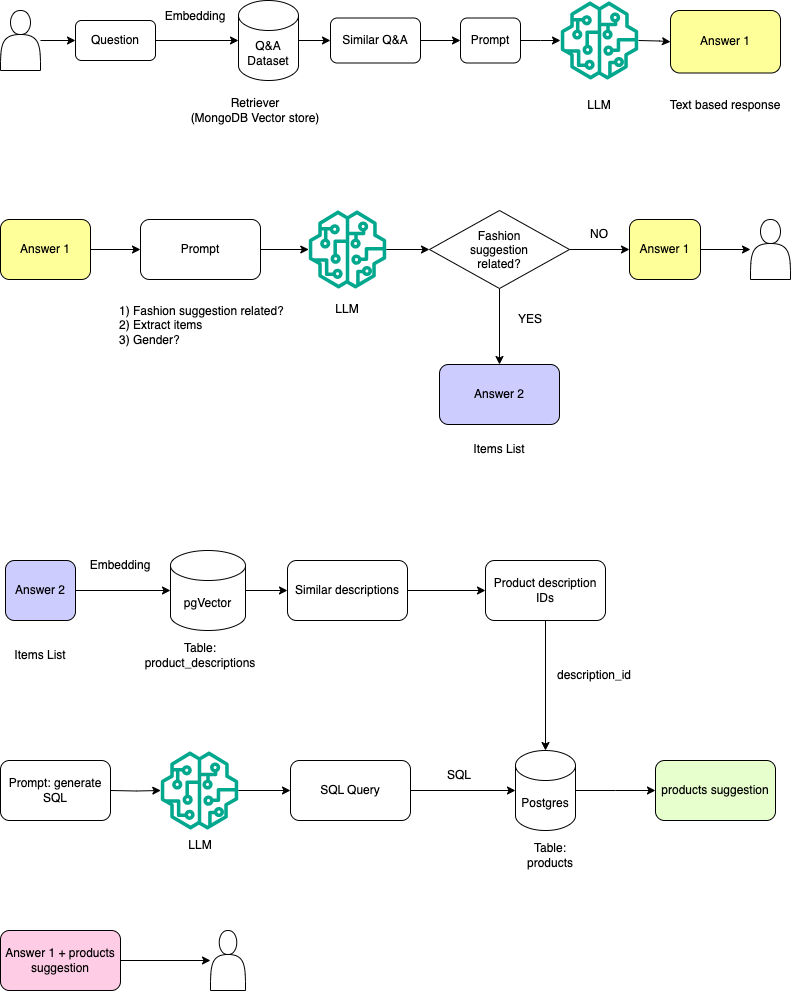

The diagram above was exported from draw.io. Its source (the exported page's mxGraphModel, read from the mxfile embedded in the PNG):
<mxGraphModel dx="919" dy="462" grid="1" gridSize="10" guides="1" tooltips="1" connect="1" arrows="1" fold="1" page="1" pageScale="1" pageWidth="850" pageHeight="1100" math="0" shadow="0">
  <root>
    <mxCell id="0" />
    <mxCell id="1" parent="0" />
    <mxCell id="pzjxYRpg_Os65h3RSiKj-15" value="" style="edgeStyle=orthogonalEdgeStyle;rounded=0;orthogonalLoop=1;jettySize=auto;html=1;" parent="1" source="pzjxYRpg_Os65h3RSiKj-10" target="pzjxYRpg_Os65h3RSiKj-12" edge="1">
      <mxGeometry relative="1" as="geometry" />
    </mxCell>
    <mxCell id="pzjxYRpg_Os65h3RSiKj-10" value="" style="shape=actor;whiteSpace=wrap;html=1;" parent="1" vertex="1">
      <mxGeometry x="35" y="60" width="40" height="60" as="geometry" />
    </mxCell>
    <mxCell id="pzjxYRpg_Os65h3RSiKj-14" value="" style="edgeStyle=orthogonalEdgeStyle;rounded=0;orthogonalLoop=1;jettySize=auto;html=1;" parent="1" source="pzjxYRpg_Os65h3RSiKj-12" target="pzjxYRpg_Os65h3RSiKj-13" edge="1">
      <mxGeometry relative="1" as="geometry" />
    </mxCell>
    <mxCell id="pzjxYRpg_Os65h3RSiKj-12" value="Question" style="rounded=1;whiteSpace=wrap;html=1;" parent="1" vertex="1">
      <mxGeometry x="110" y="70" width="80" height="40" as="geometry" />
    </mxCell>
    <mxCell id="pzjxYRpg_Os65h3RSiKj-21" value="" style="edgeStyle=orthogonalEdgeStyle;rounded=0;orthogonalLoop=1;jettySize=auto;html=1;" parent="1" source="pzjxYRpg_Os65h3RSiKj-13" target="pzjxYRpg_Os65h3RSiKj-17" edge="1">
      <mxGeometry relative="1" as="geometry" />
    </mxCell>
    <mxCell id="pzjxYRpg_Os65h3RSiKj-13" value="Q&amp;amp;A&lt;br&gt;Dataset" style="shape=cylinder3;whiteSpace=wrap;html=1;boundedLbl=1;backgroundOutline=1;size=15;" parent="1" vertex="1">
      <mxGeometry x="273" y="50" width="60" height="80" as="geometry" />
    </mxCell>
    <mxCell id="pzjxYRpg_Os65h3RSiKj-16" value="Retriever&lt;div&gt;(MongoDB Vector store&lt;span style=&quot;background-color: initial;&quot;&gt;)&lt;/span&gt;&lt;/div&gt;" style="text;html=1;align=center;verticalAlign=middle;whiteSpace=wrap;rounded=0;" parent="1" vertex="1">
      <mxGeometry x="215" y="140" width="150" height="40" as="geometry" />
    </mxCell>
    <mxCell id="pzjxYRpg_Os65h3RSiKj-29" value="" style="edgeStyle=orthogonalEdgeStyle;rounded=0;orthogonalLoop=1;jettySize=auto;html=1;" parent="1" source="pzjxYRpg_Os65h3RSiKj-17" target="pzjxYRpg_Os65h3RSiKj-27" edge="1">
      <mxGeometry relative="1" as="geometry" />
    </mxCell>
    <mxCell id="pzjxYRpg_Os65h3RSiKj-17" value="Similar Q&amp;amp;A" style="rounded=1;whiteSpace=wrap;html=1;" parent="1" vertex="1">
      <mxGeometry x="365" y="67.5" width="90" height="45" as="geometry" />
    </mxCell>
    <mxCell id="pzjxYRpg_Os65h3RSiKj-34" value="" style="edgeStyle=orthogonalEdgeStyle;rounded=0;orthogonalLoop=1;jettySize=auto;html=1;" parent="1" target="pzjxYRpg_Os65h3RSiKj-33" edge="1">
      <mxGeometry relative="1" as="geometry">
        <mxPoint x="673" y="90" as="sourcePoint" />
      </mxGeometry>
    </mxCell>
    <mxCell id="pzjxYRpg_Os65h3RSiKj-26" value="LLM" style="text;html=1;align=center;verticalAlign=middle;whiteSpace=wrap;rounded=0;" parent="1" vertex="1">
      <mxGeometry x="604" y="140" width="60" height="30" as="geometry" />
    </mxCell>
    <mxCell id="pzjxYRpg_Os65h3RSiKj-30" value="" style="edgeStyle=orthogonalEdgeStyle;rounded=0;orthogonalLoop=1;jettySize=auto;html=1;" parent="1" source="pzjxYRpg_Os65h3RSiKj-27" edge="1">
      <mxGeometry relative="1" as="geometry">
        <mxPoint x="595" y="90" as="targetPoint" />
      </mxGeometry>
    </mxCell>
    <mxCell id="pzjxYRpg_Os65h3RSiKj-27" value="Prompt" style="rounded=1;whiteSpace=wrap;html=1;" parent="1" vertex="1">
      <mxGeometry x="495" y="67.5" width="60" height="45" as="geometry" />
    </mxCell>
    <mxCell id="pzjxYRpg_Os65h3RSiKj-33" value="Answer 1" style="rounded=1;whiteSpace=wrap;html=1;fillColor=#FFFF99;" parent="1" vertex="1">
      <mxGeometry x="705" y="60" width="110" height="62.5" as="geometry" />
    </mxCell>
    <mxCell id="pzjxYRpg_Os65h3RSiKj-37" value="" style="edgeStyle=orthogonalEdgeStyle;rounded=0;orthogonalLoop=1;jettySize=auto;html=1;" parent="1" source="pzjxYRpg_Os65h3RSiKj-35" target="pzjxYRpg_Os65h3RSiKj-36" edge="1">
      <mxGeometry relative="1" as="geometry" />
    </mxCell>
    <mxCell id="pzjxYRpg_Os65h3RSiKj-35" value="Answer 1" style="rounded=1;whiteSpace=wrap;html=1;fillColor=#FFFF99;" parent="1" vertex="1">
      <mxGeometry x="35" y="269" width="90" height="60" as="geometry" />
    </mxCell>
    <mxCell id="pzjxYRpg_Os65h3RSiKj-40" value="" style="edgeStyle=orthogonalEdgeStyle;rounded=0;orthogonalLoop=1;jettySize=auto;html=1;" parent="1" source="pzjxYRpg_Os65h3RSiKj-36" target="pzjxYRpg_Os65h3RSiKj-39" edge="1">
      <mxGeometry relative="1" as="geometry" />
    </mxCell>
    <mxCell id="pzjxYRpg_Os65h3RSiKj-36" value="Prompt" style="rounded=1;whiteSpace=wrap;html=1;" parent="1" vertex="1">
      <mxGeometry x="175" y="269" width="120" height="60" as="geometry" />
    </mxCell>
    <mxCell id="pzjxYRpg_Os65h3RSiKj-38" value="" style="sketch=0;outlineConnect=0;fontColor=#232F3E;gradientColor=none;fillColor=#01A88D;strokeColor=none;dashed=0;verticalLabelPosition=bottom;verticalAlign=top;align=center;html=1;fontSize=12;fontStyle=0;aspect=fixed;pointerEvents=1;shape=mxgraph.aws4.sagemaker_model;" parent="1" vertex="1">
      <mxGeometry x="595" y="51" width="78" height="78" as="geometry" />
    </mxCell>
    <mxCell id="pzjxYRpg_Os65h3RSiKj-46" value="" style="edgeStyle=orthogonalEdgeStyle;rounded=0;orthogonalLoop=1;jettySize=auto;html=1;" parent="1" source="pzjxYRpg_Os65h3RSiKj-39" target="pzjxYRpg_Os65h3RSiKj-45" edge="1">
      <mxGeometry relative="1" as="geometry" />
    </mxCell>
    <mxCell id="pzjxYRpg_Os65h3RSiKj-39" value="" style="sketch=0;outlineConnect=0;fontColor=#232F3E;gradientColor=none;fillColor=#01A88D;strokeColor=none;dashed=0;verticalLabelPosition=bottom;verticalAlign=top;align=center;html=1;fontSize=12;fontStyle=0;aspect=fixed;pointerEvents=1;shape=mxgraph.aws4.sagemaker_model;" parent="1" vertex="1">
      <mxGeometry x="343" y="260" width="78" height="78" as="geometry" />
    </mxCell>
    <mxCell id="pzjxYRpg_Os65h3RSiKj-42" value="1) Fashion suggestion related?&lt;div&gt;2) Extract items&lt;/div&gt;&lt;div&gt;3) Gender?&lt;/div&gt;" style="text;html=1;align=left;verticalAlign=middle;whiteSpace=wrap;rounded=0;" parent="1" vertex="1">
      <mxGeometry x="152" y="360" width="200" height="30" as="geometry" />
    </mxCell>
    <mxCell id="pzjxYRpg_Os65h3RSiKj-43" value="LLM" style="text;html=1;align=center;verticalAlign=middle;whiteSpace=wrap;rounded=0;" parent="1" vertex="1">
      <mxGeometry x="352" y="344" width="60" height="30" as="geometry" />
    </mxCell>
    <mxCell id="pzjxYRpg_Os65h3RSiKj-48" value="" style="edgeStyle=orthogonalEdgeStyle;rounded=0;orthogonalLoop=1;jettySize=auto;html=1;" parent="1" source="pzjxYRpg_Os65h3RSiKj-45" target="pzjxYRpg_Os65h3RSiKj-47" edge="1">
      <mxGeometry relative="1" as="geometry" />
    </mxCell>
    <mxCell id="pzjxYRpg_Os65h3RSiKj-56" value="" style="edgeStyle=orthogonalEdgeStyle;rounded=0;orthogonalLoop=1;jettySize=auto;html=1;" parent="1" source="pzjxYRpg_Os65h3RSiKj-45" target="pzjxYRpg_Os65h3RSiKj-55" edge="1">
      <mxGeometry relative="1" as="geometry" />
    </mxCell>
    <mxCell id="pzjxYRpg_Os65h3RSiKj-45" value="Fashion&#10;suggestion&#10;related?" style="rhombus;" parent="1" vertex="1">
      <mxGeometry x="464" y="260" width="140" height="78" as="geometry" />
    </mxCell>
    <mxCell id="pzjxYRpg_Os65h3RSiKj-51" value="" style="edgeStyle=orthogonalEdgeStyle;rounded=0;orthogonalLoop=1;jettySize=auto;html=1;" parent="1" source="pzjxYRpg_Os65h3RSiKj-47" target="pzjxYRpg_Os65h3RSiKj-50" edge="1">
      <mxGeometry relative="1" as="geometry" />
    </mxCell>
    <mxCell id="pzjxYRpg_Os65h3RSiKj-47" value="Answer 1" style="rounded=1;whiteSpace=wrap;html=1;fillColor=#FFFF99;" parent="1" vertex="1">
      <mxGeometry x="664" y="269" width="71" height="60" as="geometry" />
    </mxCell>
    <mxCell id="pzjxYRpg_Os65h3RSiKj-49" value="NO" style="text;html=1;align=center;verticalAlign=middle;whiteSpace=wrap;rounded=0;" parent="1" vertex="1">
      <mxGeometry x="604" y="269" width="60" height="30" as="geometry" />
    </mxCell>
    <mxCell id="pzjxYRpg_Os65h3RSiKj-50" value="" style="shape=actor;whiteSpace=wrap;html=1;" parent="1" vertex="1">
      <mxGeometry x="785" y="269" width="40" height="60" as="geometry" />
    </mxCell>
    <mxCell id="pzjxYRpg_Os65h3RSiKj-54" value="YES" style="text;html=1;align=center;verticalAlign=middle;whiteSpace=wrap;rounded=0;" parent="1" vertex="1">
      <mxGeometry x="535" y="354" width="60" height="30" as="geometry" />
    </mxCell>
    <mxCell id="pzjxYRpg_Os65h3RSiKj-55" value="Answer 2" style="rounded=1;whiteSpace=wrap;html=1;fillColor=#CCCCFF;" parent="1" vertex="1">
      <mxGeometry x="474" y="414" width="120" height="60" as="geometry" />
    </mxCell>
    <mxCell id="pzjxYRpg_Os65h3RSiKj-57" value="Text based response" style="text;html=1;align=center;verticalAlign=middle;whiteSpace=wrap;rounded=0;" parent="1" vertex="1">
      <mxGeometry x="700" y="140" width="120" height="30" as="geometry" />
    </mxCell>
    <mxCell id="pzjxYRpg_Os65h3RSiKj-58" value="Items List" style="text;html=1;align=center;verticalAlign=middle;whiteSpace=wrap;rounded=0;" parent="1" vertex="1">
      <mxGeometry x="469" y="484" width="130" height="30" as="geometry" />
    </mxCell>
    <mxCell id="pzjxYRpg_Os65h3RSiKj-64" value="" style="edgeStyle=orthogonalEdgeStyle;rounded=0;orthogonalLoop=1;jettySize=auto;html=1;" parent="1" source="pzjxYRpg_Os65h3RSiKj-59" target="pzjxYRpg_Os65h3RSiKj-62" edge="1">
      <mxGeometry relative="1" as="geometry" />
    </mxCell>
    <mxCell id="pzjxYRpg_Os65h3RSiKj-59" value="Answer 2" style="rounded=1;whiteSpace=wrap;html=1;fillColor=#CCCCFF;" parent="1" vertex="1">
      <mxGeometry x="40" y="610" width="70" height="60" as="geometry" />
    </mxCell>
    <mxCell id="pzjxYRpg_Os65h3RSiKj-60" value="Items List" style="text;html=1;align=center;verticalAlign=middle;whiteSpace=wrap;rounded=0;" parent="1" vertex="1">
      <mxGeometry x="45" y="690" width="60" height="30" as="geometry" />
    </mxCell>
    <mxCell id="pzjxYRpg_Os65h3RSiKj-75" value="" style="edgeStyle=orthogonalEdgeStyle;rounded=0;orthogonalLoop=1;jettySize=auto;html=1;" parent="1" source="pzjxYRpg_Os65h3RSiKj-62" target="pzjxYRpg_Os65h3RSiKj-74" edge="1">
      <mxGeometry relative="1" as="geometry" />
    </mxCell>
    <mxCell id="pzjxYRpg_Os65h3RSiKj-62" value="pgVector" style="shape=cylinder3;whiteSpace=wrap;html=1;boundedLbl=1;backgroundOutline=1;size=15;" parent="1" vertex="1">
      <mxGeometry x="205" y="600" width="75" height="80" as="geometry" />
    </mxCell>
    <mxCell id="pzjxYRpg_Os65h3RSiKj-65" value="Embedding" style="text;html=1;align=center;verticalAlign=middle;whiteSpace=wrap;rounded=0;" parent="1" vertex="1">
      <mxGeometry x="200" y="51" width="60" height="30" as="geometry" />
    </mxCell>
    <mxCell id="pzjxYRpg_Os65h3RSiKj-71" value="" style="edgeStyle=orthogonalEdgeStyle;rounded=0;orthogonalLoop=1;jettySize=auto;html=1;" parent="1" source="pzjxYRpg_Os65h3RSiKj-67" target="pzjxYRpg_Os65h3RSiKj-70" edge="1">
      <mxGeometry relative="1" as="geometry" />
    </mxCell>
    <mxCell id="pzjxYRpg_Os65h3RSiKj-67" value="" style="sketch=0;outlineConnect=0;fontColor=#232F3E;gradientColor=none;fillColor=#01A88D;strokeColor=none;dashed=0;verticalLabelPosition=bottom;verticalAlign=top;align=center;html=1;fontSize=12;fontStyle=0;aspect=fixed;pointerEvents=1;shape=mxgraph.aws4.sagemaker_model;" parent="1" vertex="1">
      <mxGeometry x="195" y="801" width="78" height="78" as="geometry" />
    </mxCell>
    <mxCell id="pzjxYRpg_Os65h3RSiKj-69" value="" style="edgeStyle=orthogonalEdgeStyle;rounded=0;orthogonalLoop=1;jettySize=auto;html=1;" parent="1" target="pzjxYRpg_Os65h3RSiKj-67" edge="1">
      <mxGeometry relative="1" as="geometry">
        <mxPoint x="145" y="840" as="sourcePoint" />
      </mxGeometry>
    </mxCell>
    <mxCell id="pzjxYRpg_Os65h3RSiKj-68" value="Prompt: generate SQL" style="rounded=1;whiteSpace=wrap;html=1;" parent="1" vertex="1">
      <mxGeometry x="35" y="810" width="110" height="60" as="geometry" />
    </mxCell>
    <mxCell id="pzjxYRpg_Os65h3RSiKj-83" value="" style="edgeStyle=orthogonalEdgeStyle;rounded=0;orthogonalLoop=1;jettySize=auto;html=1;" parent="1" source="pzjxYRpg_Os65h3RSiKj-70" target="pzjxYRpg_Os65h3RSiKj-80" edge="1">
      <mxGeometry relative="1" as="geometry" />
    </mxCell>
    <mxCell id="pzjxYRpg_Os65h3RSiKj-70" value="SQL Query" style="rounded=1;whiteSpace=wrap;html=1;" parent="1" vertex="1">
      <mxGeometry x="325" y="810" width="120" height="60" as="geometry" />
    </mxCell>
    <mxCell id="pzjxYRpg_Os65h3RSiKj-77" value="" style="edgeStyle=orthogonalEdgeStyle;rounded=0;orthogonalLoop=1;jettySize=auto;html=1;" parent="1" source="pzjxYRpg_Os65h3RSiKj-74" target="pzjxYRpg_Os65h3RSiKj-76" edge="1">
      <mxGeometry relative="1" as="geometry" />
    </mxCell>
    <mxCell id="pzjxYRpg_Os65h3RSiKj-74" value="Similar descriptions" style="rounded=1;whiteSpace=wrap;html=1;" parent="1" vertex="1">
      <mxGeometry x="322" y="610" width="120" height="60" as="geometry" />
    </mxCell>
    <mxCell id="pzjxYRpg_Os65h3RSiKj-76" value="Product description IDs" style="rounded=1;whiteSpace=wrap;html=1;" parent="1" vertex="1">
      <mxGeometry x="520" y="610" width="120" height="60" as="geometry" />
    </mxCell>
    <mxCell id="pzjxYRpg_Os65h3RSiKj-79" value="Table: product_descriptions" style="text;html=1;align=center;verticalAlign=middle;whiteSpace=wrap;rounded=0;" parent="1" vertex="1">
      <mxGeometry x="205" y="690" width="60" height="30" as="geometry" />
    </mxCell>
    <mxCell id="pzjxYRpg_Os65h3RSiKj-91" value="" style="edgeStyle=orthogonalEdgeStyle;rounded=0;orthogonalLoop=1;jettySize=auto;html=1;" parent="1" source="pzjxYRpg_Os65h3RSiKj-80" edge="1">
      <mxGeometry relative="1" as="geometry">
        <mxPoint x="690" y="840" as="targetPoint" />
      </mxGeometry>
    </mxCell>
    <mxCell id="pzjxYRpg_Os65h3RSiKj-80" value="Postgres" style="shape=cylinder3;whiteSpace=wrap;html=1;boundedLbl=1;backgroundOutline=1;size=15;" parent="1" vertex="1">
      <mxGeometry x="550" y="800" width="60" height="80" as="geometry" />
    </mxCell>
    <mxCell id="pzjxYRpg_Os65h3RSiKj-81" value="Table: products" style="text;html=1;align=center;verticalAlign=middle;whiteSpace=wrap;rounded=0;" parent="1" vertex="1">
      <mxGeometry x="555" y="890" width="60" height="30" as="geometry" />
    </mxCell>
    <mxCell id="pzjxYRpg_Os65h3RSiKj-86" value="" style="endArrow=classic;html=1;rounded=0;exitX=0.5;exitY=1;exitDx=0;exitDy=0;entryX=0.5;entryY=0;entryDx=0;entryDy=0;entryPerimeter=0;" parent="1" source="pzjxYRpg_Os65h3RSiKj-76" edge="1" target="pzjxYRpg_Os65h3RSiKj-80">
      <mxGeometry width="50" height="50" relative="1" as="geometry">
        <mxPoint x="630" y="690" as="sourcePoint" />
        <mxPoint x="600" y="800" as="targetPoint" />
      </mxGeometry>
    </mxCell>
    <mxCell id="pzjxYRpg_Os65h3RSiKj-87" style="edgeStyle=orthogonalEdgeStyle;rounded=0;orthogonalLoop=1;jettySize=auto;html=1;exitX=0.5;exitY=1;exitDx=0;exitDy=0;" parent="1" source="pzjxYRpg_Os65h3RSiKj-81" target="pzjxYRpg_Os65h3RSiKj-81" edge="1">
      <mxGeometry relative="1" as="geometry" />
    </mxCell>
    <mxCell id="pzjxYRpg_Os65h3RSiKj-88" value="description_id" style="text;html=1;align=center;verticalAlign=middle;whiteSpace=wrap;rounded=0;" parent="1" vertex="1">
      <mxGeometry x="599" y="710" width="60" height="30" as="geometry" />
    </mxCell>
    <mxCell id="pzjxYRpg_Os65h3RSiKj-89" value="SQL" style="text;html=1;align=center;verticalAlign=middle;whiteSpace=wrap;rounded=0;" parent="1" vertex="1">
      <mxGeometry x="464" y="810" width="60" height="30" as="geometry" />
    </mxCell>
    <mxCell id="pzjxYRpg_Os65h3RSiKj-90" value="products suggestion" style="rounded=1;whiteSpace=wrap;html=1;fillColor=#E6FFCC;" parent="1" vertex="1">
      <mxGeometry x="690" y="810" width="120" height="60" as="geometry" />
    </mxCell>
    <mxCell id="pzjxYRpg_Os65h3RSiKj-94" value="" style="edgeStyle=orthogonalEdgeStyle;rounded=0;orthogonalLoop=1;jettySize=auto;html=1;" parent="1" source="pzjxYRpg_Os65h3RSiKj-92" target="pzjxYRpg_Os65h3RSiKj-93" edge="1">
      <mxGeometry relative="1" as="geometry" />
    </mxCell>
    <mxCell id="pzjxYRpg_Os65h3RSiKj-92" value="Answer 1 + products suggestion" style="rounded=1;whiteSpace=wrap;html=1;fillColor=#FFCCE6;" parent="1" vertex="1">
      <mxGeometry x="35" y="980" width="120" height="60" as="geometry" />
    </mxCell>
    <mxCell id="pzjxYRpg_Os65h3RSiKj-93" value="" style="shape=actor;whiteSpace=wrap;html=1;" parent="1" vertex="1">
      <mxGeometry x="245" y="980" width="35" height="60" as="geometry" />
    </mxCell>
    <mxCell id="pzjxYRpg_Os65h3RSiKj-96" value="Embedding" style="text;html=1;align=center;verticalAlign=middle;whiteSpace=wrap;rounded=0;" parent="1" vertex="1">
      <mxGeometry x="125" y="600" width="60" height="30" as="geometry" />
    </mxCell>
    <mxCell id="0NXcnwGDbR-S-Ms7K9pH-1" value="LLM" style="text;html=1;align=center;verticalAlign=middle;whiteSpace=wrap;rounded=0;" vertex="1" parent="1">
      <mxGeometry x="205" y="880" width="60" height="30" as="geometry" />
    </mxCell>
  </root>
</mxGraphModel>